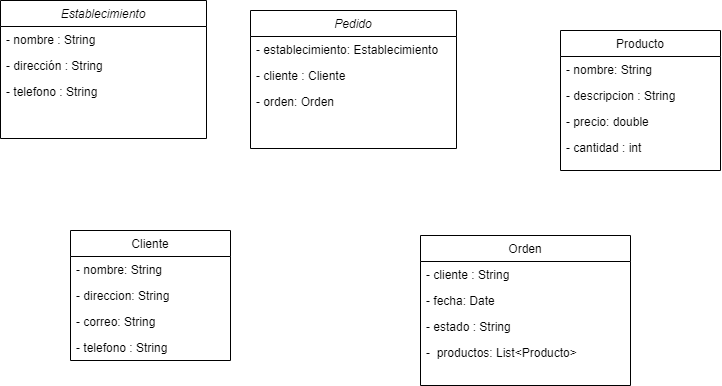

The diagram above was exported from draw.io. Its source (the exported page's mxGraphModel, read from the mxfile embedded in the PNG):
<mxGraphModel dx="978" dy="511" grid="1" gridSize="10" guides="1" tooltips="1" connect="1" arrows="1" fold="1" page="1" pageScale="1" pageWidth="827" pageHeight="1169" math="0" shadow="0">
  <root>
    <mxCell id="WIyWlLk6GJQsqaUBKTNV-0" />
    <mxCell id="WIyWlLk6GJQsqaUBKTNV-1" parent="WIyWlLk6GJQsqaUBKTNV-0" />
    <mxCell id="zkfFHV4jXpPFQw0GAbJ--0" value="Pedido" style="swimlane;fontStyle=2;align=center;verticalAlign=top;childLayout=stackLayout;horizontal=1;startSize=26;horizontalStack=0;resizeParent=1;resizeLast=0;collapsible=1;marginBottom=0;rounded=0;shadow=0;strokeWidth=1;" parent="WIyWlLk6GJQsqaUBKTNV-1" vertex="1">
      <mxGeometry x="320" y="230" width="206" height="138" as="geometry">
        <mxRectangle x="230" y="140" width="160" height="26" as="alternateBounds" />
      </mxGeometry>
    </mxCell>
    <mxCell id="zkfFHV4jXpPFQw0GAbJ--1" value="- establecimiento: Establecimiento" style="text;align=left;verticalAlign=top;spacingLeft=4;spacingRight=4;overflow=hidden;rotatable=0;points=[[0,0.5],[1,0.5]];portConstraint=eastwest;" parent="zkfFHV4jXpPFQw0GAbJ--0" vertex="1">
      <mxGeometry y="26" width="206" height="26" as="geometry" />
    </mxCell>
    <mxCell id="zkfFHV4jXpPFQw0GAbJ--2" value="- cliente : Cliente" style="text;align=left;verticalAlign=top;spacingLeft=4;spacingRight=4;overflow=hidden;rotatable=0;points=[[0,0.5],[1,0.5]];portConstraint=eastwest;rounded=0;shadow=0;html=0;" parent="zkfFHV4jXpPFQw0GAbJ--0" vertex="1">
      <mxGeometry y="52" width="206" height="26" as="geometry" />
    </mxCell>
    <mxCell id="zkfFHV4jXpPFQw0GAbJ--3" value="- orden: Orden" style="text;align=left;verticalAlign=top;spacingLeft=4;spacingRight=4;overflow=hidden;rotatable=0;points=[[0,0.5],[1,0.5]];portConstraint=eastwest;rounded=0;shadow=0;html=0;" parent="zkfFHV4jXpPFQw0GAbJ--0" vertex="1">
      <mxGeometry y="78" width="206" height="26" as="geometry" />
    </mxCell>
    <mxCell id="zkfFHV4jXpPFQw0GAbJ--6" value="Cliente" style="swimlane;fontStyle=0;align=center;verticalAlign=top;childLayout=stackLayout;horizontal=1;startSize=26;horizontalStack=0;resizeParent=1;resizeLast=0;collapsible=1;marginBottom=0;rounded=0;shadow=0;strokeWidth=1;" parent="WIyWlLk6GJQsqaUBKTNV-1" vertex="1">
      <mxGeometry x="140" y="450" width="160" height="130" as="geometry">
        <mxRectangle x="130" y="380" width="160" height="26" as="alternateBounds" />
      </mxGeometry>
    </mxCell>
    <mxCell id="zkfFHV4jXpPFQw0GAbJ--7" value="- nombre: String" style="text;align=left;verticalAlign=top;spacingLeft=4;spacingRight=4;overflow=hidden;rotatable=0;points=[[0,0.5],[1,0.5]];portConstraint=eastwest;" parent="zkfFHV4jXpPFQw0GAbJ--6" vertex="1">
      <mxGeometry y="26" width="160" height="26" as="geometry" />
    </mxCell>
    <mxCell id="zkfFHV4jXpPFQw0GAbJ--8" value="- direccion: String" style="text;align=left;verticalAlign=top;spacingLeft=4;spacingRight=4;overflow=hidden;rotatable=0;points=[[0,0.5],[1,0.5]];portConstraint=eastwest;rounded=0;shadow=0;html=0;" parent="zkfFHV4jXpPFQw0GAbJ--6" vertex="1">
      <mxGeometry y="52" width="160" height="26" as="geometry" />
    </mxCell>
    <mxCell id="zkfFHV4jXpPFQw0GAbJ--11" value="- correo: String" style="text;align=left;verticalAlign=top;spacingLeft=4;spacingRight=4;overflow=hidden;rotatable=0;points=[[0,0.5],[1,0.5]];portConstraint=eastwest;" parent="zkfFHV4jXpPFQw0GAbJ--6" vertex="1">
      <mxGeometry y="78" width="160" height="26" as="geometry" />
    </mxCell>
    <mxCell id="5jJhQ9tRM9vPrtwZKG9n-7" value="- telefono : String  " style="text;align=left;verticalAlign=top;spacingLeft=4;spacingRight=4;overflow=hidden;rotatable=0;points=[[0,0.5],[1,0.5]];portConstraint=eastwest;" vertex="1" parent="zkfFHV4jXpPFQw0GAbJ--6">
      <mxGeometry y="104" width="160" height="26" as="geometry" />
    </mxCell>
    <mxCell id="zkfFHV4jXpPFQw0GAbJ--13" value="Orden" style="swimlane;fontStyle=0;align=center;verticalAlign=top;childLayout=stackLayout;horizontal=1;startSize=26;horizontalStack=0;resizeParent=1;resizeLast=0;collapsible=1;marginBottom=0;rounded=0;shadow=0;strokeWidth=1;" parent="WIyWlLk6GJQsqaUBKTNV-1" vertex="1">
      <mxGeometry x="490" y="455" width="210" height="150" as="geometry">
        <mxRectangle x="340" y="380" width="170" height="26" as="alternateBounds" />
      </mxGeometry>
    </mxCell>
    <mxCell id="zkfFHV4jXpPFQw0GAbJ--14" value="- cliente : String" style="text;align=left;verticalAlign=top;spacingLeft=4;spacingRight=4;overflow=hidden;rotatable=0;points=[[0,0.5],[1,0.5]];portConstraint=eastwest;" parent="zkfFHV4jXpPFQw0GAbJ--13" vertex="1">
      <mxGeometry y="26" width="210" height="26" as="geometry" />
    </mxCell>
    <mxCell id="5jJhQ9tRM9vPrtwZKG9n-1" value="- fecha: Date " style="text;align=left;verticalAlign=top;spacingLeft=4;spacingRight=4;overflow=hidden;rotatable=0;points=[[0,0.5],[1,0.5]];portConstraint=eastwest;" vertex="1" parent="zkfFHV4jXpPFQw0GAbJ--13">
      <mxGeometry y="52" width="210" height="26" as="geometry" />
    </mxCell>
    <mxCell id="5jJhQ9tRM9vPrtwZKG9n-3" value="- estado : String " style="text;align=left;verticalAlign=top;spacingLeft=4;spacingRight=4;overflow=hidden;rotatable=0;points=[[0,0.5],[1,0.5]];portConstraint=eastwest;" vertex="1" parent="zkfFHV4jXpPFQw0GAbJ--13">
      <mxGeometry y="78" width="210" height="26" as="geometry" />
    </mxCell>
    <mxCell id="5jJhQ9tRM9vPrtwZKG9n-4" value="-  productos: List&lt;Producto&gt;" style="text;align=left;verticalAlign=top;spacingLeft=4;spacingRight=4;overflow=hidden;rotatable=0;points=[[0,0.5],[1,0.5]];portConstraint=eastwest;" vertex="1" parent="zkfFHV4jXpPFQw0GAbJ--13">
      <mxGeometry y="104" width="210" height="26" as="geometry" />
    </mxCell>
    <mxCell id="zkfFHV4jXpPFQw0GAbJ--17" value="Producto" style="swimlane;fontStyle=0;align=center;verticalAlign=top;childLayout=stackLayout;horizontal=1;startSize=26;horizontalStack=0;resizeParent=1;resizeLast=0;collapsible=1;marginBottom=0;rounded=0;shadow=0;strokeWidth=1;" parent="WIyWlLk6GJQsqaUBKTNV-1" vertex="1">
      <mxGeometry x="630" y="250" width="160" height="140" as="geometry">
        <mxRectangle x="550" y="140" width="160" height="26" as="alternateBounds" />
      </mxGeometry>
    </mxCell>
    <mxCell id="zkfFHV4jXpPFQw0GAbJ--18" value="- nombre: String" style="text;align=left;verticalAlign=top;spacingLeft=4;spacingRight=4;overflow=hidden;rotatable=0;points=[[0,0.5],[1,0.5]];portConstraint=eastwest;" parent="zkfFHV4jXpPFQw0GAbJ--17" vertex="1">
      <mxGeometry y="26" width="160" height="26" as="geometry" />
    </mxCell>
    <mxCell id="zkfFHV4jXpPFQw0GAbJ--19" value="- descripcion : String" style="text;align=left;verticalAlign=top;spacingLeft=4;spacingRight=4;overflow=hidden;rotatable=0;points=[[0,0.5],[1,0.5]];portConstraint=eastwest;rounded=0;shadow=0;html=0;" parent="zkfFHV4jXpPFQw0GAbJ--17" vertex="1">
      <mxGeometry y="52" width="160" height="26" as="geometry" />
    </mxCell>
    <mxCell id="zkfFHV4jXpPFQw0GAbJ--21" value="- precio: double" style="text;align=left;verticalAlign=top;spacingLeft=4;spacingRight=4;overflow=hidden;rotatable=0;points=[[0,0.5],[1,0.5]];portConstraint=eastwest;rounded=0;shadow=0;html=0;" parent="zkfFHV4jXpPFQw0GAbJ--17" vertex="1">
      <mxGeometry y="78" width="160" height="26" as="geometry" />
    </mxCell>
    <mxCell id="zkfFHV4jXpPFQw0GAbJ--22" value="- cantidad : int" style="text;align=left;verticalAlign=top;spacingLeft=4;spacingRight=4;overflow=hidden;rotatable=0;points=[[0,0.5],[1,0.5]];portConstraint=eastwest;rounded=0;shadow=0;html=0;" parent="zkfFHV4jXpPFQw0GAbJ--17" vertex="1">
      <mxGeometry y="104" width="160" height="26" as="geometry" />
    </mxCell>
    <mxCell id="5jJhQ9tRM9vPrtwZKG9n-9" value="Establecimiento" style="swimlane;fontStyle=2;align=center;verticalAlign=top;childLayout=stackLayout;horizontal=1;startSize=26;horizontalStack=0;resizeParent=1;resizeLast=0;collapsible=1;marginBottom=0;rounded=0;shadow=0;strokeWidth=1;" vertex="1" parent="WIyWlLk6GJQsqaUBKTNV-1">
      <mxGeometry x="70" y="220" width="206" height="138" as="geometry">
        <mxRectangle x="230" y="140" width="160" height="26" as="alternateBounds" />
      </mxGeometry>
    </mxCell>
    <mxCell id="5jJhQ9tRM9vPrtwZKG9n-10" value="- nombre : String" style="text;align=left;verticalAlign=top;spacingLeft=4;spacingRight=4;overflow=hidden;rotatable=0;points=[[0,0.5],[1,0.5]];portConstraint=eastwest;" vertex="1" parent="5jJhQ9tRM9vPrtwZKG9n-9">
      <mxGeometry y="26" width="206" height="26" as="geometry" />
    </mxCell>
    <mxCell id="5jJhQ9tRM9vPrtwZKG9n-11" value="- dirección : String" style="text;align=left;verticalAlign=top;spacingLeft=4;spacingRight=4;overflow=hidden;rotatable=0;points=[[0,0.5],[1,0.5]];portConstraint=eastwest;rounded=0;shadow=0;html=0;" vertex="1" parent="5jJhQ9tRM9vPrtwZKG9n-9">
      <mxGeometry y="52" width="206" height="26" as="geometry" />
    </mxCell>
    <mxCell id="5jJhQ9tRM9vPrtwZKG9n-12" value="- telefono : String" style="text;align=left;verticalAlign=top;spacingLeft=4;spacingRight=4;overflow=hidden;rotatable=0;points=[[0,0.5],[1,0.5]];portConstraint=eastwest;rounded=0;shadow=0;html=0;" vertex="1" parent="5jJhQ9tRM9vPrtwZKG9n-9">
      <mxGeometry y="78" width="206" height="26" as="geometry" />
    </mxCell>
  </root>
</mxGraphModel>